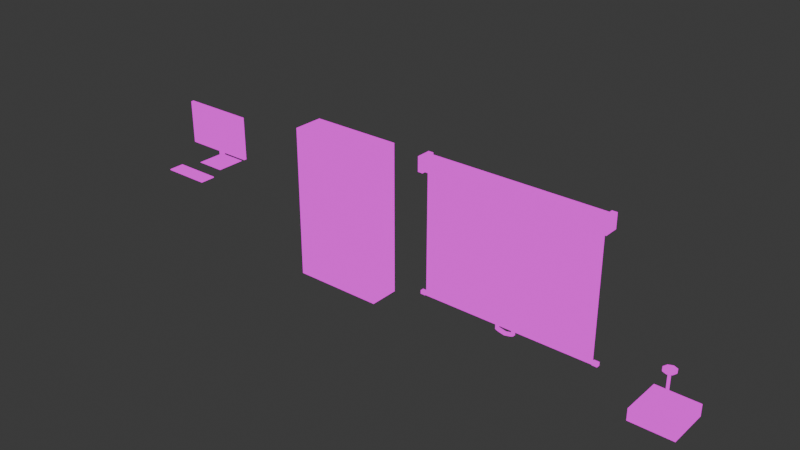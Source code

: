 # Source: Monitorblend.blend  (saved by Blender 4.1.24; exported with 4.5.12 LTS)
import bpy
from mathutils import Matrix  # noqa: F401  (used for matrix-valued properties, if any)

bpy.ops.wm.read_factory_settings(use_empty=True)
scene = bpy.context.scene
scene.name = 'Scene'

# ---- collections
col_collection = bpy.data.collections.new('Collection'); scene.collection.children.link(col_collection)
col_projector = bpy.data.collections.new('Projector'); col_collection.children.link(col_projector)
col_steel_cabinet = bpy.data.collections.new('steel cabinet'); col_collection.children.link(col_steel_cabinet)

# ---- images (referenced by path relative to the original .blend; pixels are not part of the script)
import os
ASSET_DIR = os.environ.get("B2B_ASSET_DIR", "")  # directory of the original .blend (textures are referenced by path, not embedded)
HERE = os.path.dirname(os.path.abspath(__file__))  # packed textures are extracted next to this script under _unpacked/

def load_image(name, relpath, width, height, colorspace="sRGB"):
    """Load a texture the original file referenced (path relative to the .blend, or extracted next to this script)."""
    p = next((c for c in (os.path.join(HERE, relpath), os.path.join(ASSET_DIR, relpath)) if relpath and os.path.exists(c)), "")
    if p:
        img = bpy.data.images.load(p, check_existing=True)
        img.name = name
    else:  # same state as the original file: an image datablock whose file is absent (Cycles renders it pink)
        img = bpy.data.images.new(name, width, height)
        img.source = "FILE"
        img.filepath = "//" + (relpath or name)
    img.colorspace_settings.name = colorspace
    return img
img_keybord_texture__png = load_image('Keybord(Texture).png', 'Keybord(Texture).png', 1024, 1024, 'sRGB')
img_monitor_anomoly__png = load_image('Monitor(Anomoly).png', 'Monitor(Anomoly).png', 1024, 1024, 'sRGB')
img_projector_screen_texture__png = load_image('Projector Screen(Texture).png', 'Projector Screen(Texture).png', 1024, 1024, 'sRGB')
img_projector_texture__png = load_image('Projector(Texture).png', 'Projector(Texture).png', 1024, 1024, 'sRGB')
img_cabinet_texture__png = load_image('Cabinet(Texture).png', 'Cabinet(Texture).png', 1024, 1024, 'sRGB')

# ---- materials (node trees are filled in below, after node groups)
mat_keyboard = bpy.data.materials.new('Keyboard')
mat_keyboard.use_transparent_shadow = False
mat_monitor = bpy.data.materials.new('Monitor')
mat_monitor.use_transparent_shadow = False
mat_material = bpy.data.materials.new('Material')
mat_material.use_transparent_shadow = False
mat_projecter_screen = bpy.data.materials.new('Projecter Screen')
mat_projecter_screen.use_transparent_shadow = False
mat_projecter_screen.roughness = 0.5
mat_projector = bpy.data.materials.new('Projector')
mat_projector.use_transparent_shadow = False
mat_steel_cabitnet = bpy.data.materials.new('Steel Cabitnet')
mat_steel_cabitnet.use_transparent_shadow = False

# ---- material node trees
mat_keyboard.use_nodes = True; mat_keyboard.node_tree.nodes.clear()
_N = mat_keyboard.node_tree.nodes; _L = mat_keyboard.node_tree.links
n0 = _N.new('ShaderNodeOutputMaterial'); n0.name = 'Material Output'; n0.location = (300, 300)
n1 = _N.new('ShaderNodeEmission'); n1.name = 'Emission'; n1.location = (10, 300)
n2 = _N.new('ShaderNodeTexImage'); n2.name = 'Image Texture'; n2.location = (-280, 275)
n2.image = img_keybord_texture__png
_L.new(n1.outputs[0], n0.inputs[0])
_L.new(n2.outputs[0], n1.inputs[0])
n0.is_active_output = True
mat_monitor.use_nodes = True; mat_monitor.node_tree.nodes.clear()
_N = mat_monitor.node_tree.nodes; _L = mat_monitor.node_tree.links
n0 = _N.new('ShaderNodeOutputMaterial'); n0.name = 'Material Output'; n0.location = (300, 300)
n1 = _N.new('ShaderNodeEmission'); n1.name = 'Emission'; n1.location = (10, 300)
n2 = _N.new('ShaderNodeTexImage'); n2.name = 'Image Texture'; n2.location = (-280, 275)
n2.image = img_monitor_anomoly__png
_L.new(n1.outputs[0], n0.inputs[0])
_L.new(n2.outputs[0], n1.inputs[0])
n0.is_active_output = True
mat_material.use_nodes = True; mat_material.node_tree.nodes.clear()
_N = mat_material.node_tree.nodes; _L = mat_material.node_tree.links
n0 = _N.new('ShaderNodeOutputMaterial'); n0.name = 'Material Output'; n0.location = (300, 300)
n1 = _N.new('ShaderNodeEmission'); n1.name = 'Emission'; n1.location = (10, 300)
n2 = _N.new('ShaderNodeTexImage'); n2.name = 'Image Texture'; n2.location = (-280, 275)
n2.image = img_monitor_anomoly__png
_L.new(n1.outputs[0], n0.inputs[0])
_L.new(n2.outputs[0], n1.inputs[0])
n0.is_active_output = True
mat_projecter_screen.use_nodes = True; mat_projecter_screen.node_tree.nodes.clear()
_N = mat_projecter_screen.node_tree.nodes; _L = mat_projecter_screen.node_tree.links
n0 = _N.new('ShaderNodeOutputMaterial'); n0.name = 'Material Output'; n0.location = (280, 300)
n1 = _N.new('ShaderNodeEmission'); n1.name = 'Emission'; n1.location = (0, 300)
n2 = _N.new('ShaderNodeTexImage'); n2.name = 'Image Texture'; n2.location = (-290, 275)
n2.image = img_projector_screen_texture__png
_L.new(n1.outputs[0], n0.inputs[0])
_L.new(n2.outputs[0], n1.inputs[0])
n0.is_active_output = True
mat_projector.use_nodes = True; mat_projector.node_tree.nodes.clear()
_N = mat_projector.node_tree.nodes; _L = mat_projector.node_tree.links
n0 = _N.new('ShaderNodeOutputMaterial'); n0.name = 'Material Output'; n0.location = (300, 300)
n1 = _N.new('ShaderNodeEmission'); n1.name = 'Emission'; n1.location = (10, 300)
n2 = _N.new('ShaderNodeTexImage'); n2.name = 'Image Texture'; n2.location = (-280, 275)
n2.image = img_projector_texture__png
_L.new(n1.outputs[0], n0.inputs[0])
_L.new(n2.outputs[0], n1.inputs[0])
n0.is_active_output = True
mat_steel_cabitnet.use_nodes = True; mat_steel_cabitnet.node_tree.nodes.clear()
_N = mat_steel_cabitnet.node_tree.nodes; _L = mat_steel_cabitnet.node_tree.links
n0 = _N.new('ShaderNodeOutputMaterial'); n0.name = 'Material Output'; n0.location = (300, 300)
n1 = _N.new('ShaderNodeEmission'); n1.name = 'Emission'; n1.location = (10, 300)
n2 = _N.new('ShaderNodeTexImage'); n2.name = 'Image Texture'; n2.location = (-280, 275)
n2.image = img_cabinet_texture__png
_L.new(n1.outputs[0], n0.inputs[0])
_L.new(n2.outputs[0], n1.inputs[0])
n0.is_active_output = True

# ---- world
world_world = bpy.data.worlds.new('World'); scene.world = world_world
world_world.use_nodes = True; world_world.node_tree.nodes.clear()
_N = world_world.node_tree.nodes; _L = world_world.node_tree.links
n0 = _N.new('ShaderNodeOutputWorld'); n0.name = 'World Output'; n0.location = (300, 300)
n1 = _N.new('ShaderNodeBackground'); n1.name = 'Background'; n1.location = (10, 300)
n1.inputs[0].default_value = (0.05088, 0.05088, 0.05088, 1.0)
_L.new(n1.outputs[0], n0.inputs[0])
n0.is_active_output = True
world_world.color = (0.05088, 0.05088, 0.05088)
world_world.use_sun_shadow = False
world_world.sun_shadow_jitter_overblur = 0.0

# ---- meshes
me_keybord = bpy.data.meshes.new('Keybord')
me_keybord.from_pydata([(-1.595, -0.03611, 0.5258), (1.595, -0.03611, 0.5258), (-1.595, -0.03611, -0.5258), (1.595, -0.03611, -0.5258), (-1.595, 0.03611, -0.5258), (-1.595, 0.03611, 0.5258), (1.595, 0.03611, 0.5258), (1.595, 0.03611, -0.5258)], [], [(0, 2, 3, 1), (5, 6, 7, 4), (1, 3, 7, 6), (2, 0, 5, 4), (3, 2, 4, 7), (0, 1, 6, 5)])
_uv = me_keybord.uv_layers.new(name='UVMap')
_uv.uv.foreach_set('vector', [0.1029, 0.3216, 0.1029, 0.06078, 0.8943, 0.06078, 0.8943, 0.3216, 0.1029, 0.5438, 0.8943, 0.5438, 0.8943, 0.8046, 0.1029, 0.8046, 0.9396, 0.7636, 0.9396, 0.5027, 0.9622, 0.5027, 0.9622, 0.7636, 0.9396, 0.7636, 0.9396, 0.5027, 0.9622, 0.5027, 0.9622, 0.7636, 0.03005, 0.4289, 0.9671, 0.4289, 0.9671, 0.4502, 0.03005, 0.4502, 0.03005, 0.4289, 0.9671, 0.4289, 0.9671, 0.4502, 0.03005, 0.4502])
me_keybord.materials.append(mat_keyboard)
me_keybord.update()
me_keybord.normals_split_custom_set([tuple(v) for v in zip(*[iter([0.0, -1.0, 0.0, 0.0, -1.0, 0.0, 0.0, -1.0, 0.0, 0.0, -1.0, 0.0, 0.0, 1.0, 0.0, 0.0, 1.0, 0.0, 0.0, 1.0, 0.0, 0.0, 1.0, 0.0, 1.0, 0.0, 0.0, 1.0, 0.0, 0.0, 1.0, 0.0, 0.0, 1.0, 0.0, 0.0, -1.0, 0.0, 0.0, -1.0, 0.0, 0.0, -1.0, 0.0, 0.0, -1.0, 0.0, 0.0, 0.0, 0.0, -1.0, 0.0, 0.0, -1.0, 0.0, 0.0, -1.0, 0.0, 0.0, -1.0, 0.0, 0.0, 1.0, 0.0, 0.0, 1.0, 0.0, 0.0, 1.0, 0.0, 0.0, 1.0])] * 3)])
me_sceeen = bpy.data.meshes.new('Sceeen')
me_sceeen.from_pydata([(2.5, 2.331, -0.04957), (2.5, -0.6694, -0.04957), (2.328, 2.227, 0.1504), (2.328, -0.5659, 0.1504), (-2.5, 2.331, -0.04957), (-2.5, -0.6694, -0.04957), (-2.328, 2.227, 0.1504), (-2.328, -0.5659, 0.1504), (-2.5, -0.6694, 0.1504), (-2.5, 2.331, 0.1504), (2.5, 2.331, 0.1504), (2.5, -0.6694, 0.1504), (-2.328, -0.5659, 0.04667), (-2.328, 2.227, 0.04667), (2.328, 2.227, 0.04667), (2.328, -0.5659, 0.04667), (-0.2229, 0.06256, -0.05412), (-0.1753, 1.069, -0.04358), (-0.2229, 0.06256, -0.1599), (-0.1753, 1.069, -0.1121), (0.2229, 0.06256, -0.05412), (0.1753, 1.069, -0.04358), (0.2229, 0.06256, -0.1599), (0.1753, 1.069, -0.1121), (-0.2697, 0.06256, -0.1704), (-0.2697, 0.06256, -0.04358), (0.2697, 0.06256, -0.1704), (0.2697, 0.06256, -0.04358), (-0.2229, -1.5, -0.1599), (-0.2229, -1.5, -0.05412), (0.2229, -1.5, -0.1599), (0.2229, -1.5, -0.05412), (-1.0, -1.521, 1.05), (1.0, -1.521, 1.05), (-1.0, -1.521, -0.9496), (1.0, -1.521, -0.9496), (-1.0, -1.496, -0.9496), (-1.0, -1.496, 1.05), (1.0, -1.496, 1.05), (1.0, -1.496, -0.9496)], [], [(0, 4, 9, 10), (6, 7, 12, 13), (8, 9, 4, 5), (5, 1, 11, 8), (1, 0, 10, 11), (5, 4, 0, 1), (7, 6, 9, 8), (2, 3, 11, 10), (6, 2, 10, 9), (3, 7, 8, 11), (15, 14, 13, 12), (7, 3, 15, 12), (3, 2, 14, 15), (2, 6, 13, 14), (25, 17, 19, 24), (24, 19, 23, 26), (26, 23, 21, 27), (27, 21, 17, 25), (22, 20, 31, 30), (23, 19, 17, 21), (18, 16, 25, 24), (22, 18, 24, 26), (20, 22, 26, 27), (16, 20, 27, 25), (28, 30, 31, 29), (16, 18, 28, 29), (20, 16, 29, 31), (18, 22, 30, 28), (32, 34, 35, 33), (37, 38, 39, 36), (35, 34, 36, 39), (32, 33, 38, 37), (33, 35, 39, 38), (34, 32, 37, 36)])
_uv = me_sceeen.uv_layers.new(name='UVMap')
_uv.uv.foreach_set('vector', [0.5025, 0.6471, 0.8025, 0.6471, 0.8025, 0.6591, 0.5025, 0.6591, 0.7818, 0.619, 0.9494, 0.619, 0.9494, 0.6252, 0.7818, 0.6252, 0.9825, 0.6591, 0.8025, 0.6591, 0.8025, 0.6471, 0.9825, 0.6471, 0.02241, 0.6471, 0.3225, 0.6471, 0.3225, 0.6591, 0.02241, 0.6591, 0.3225, 0.6471, 0.5025, 0.6471, 0.5025, 0.6591, 0.3225, 0.6591, 0.9711, 0.7202, 0.9711, 0.9076, 0.6587, 0.9076, 0.6587, 0.7202, 0.2978, 0.7266, 0.2978, 0.9012, 0.287, 0.9076, 0.287, 0.7202, 0.5887, 0.9012, 0.5887, 0.7266, 0.5994, 0.7202, 0.5994, 0.9076, 0.2978, 0.9012, 0.5887, 0.9012, 0.5994, 0.9076, 0.287, 0.9076, 0.5887, 0.7266, 0.2978, 0.7266, 0.287, 0.7202, 0.5994, 0.7202, 0.5887, 0.7266, 0.5887, 0.9012, 0.2978, 0.9012, 0.2978, 0.7266, 0.05554, 0.619, 0.3349, 0.619, 0.3349, 0.6252, 0.05554, 0.6252, 0.3349, 0.619, 0.5025, 0.619, 0.5025, 0.6252, 0.3349, 0.6252, 0.5025, 0.619, 0.7818, 0.619, 0.7818, 0.6252, 0.5025, 0.6252, 0.5863, 0.02328, 0.5757, 0.3801, 0.5502, 0.3801, 0.5392, 0.02328, 0.4762, 0.02328, 0.4411, 0.3801, 0.3109, 0.3801, 0.2759, 0.02328, 0.5863, 0.02328, 0.5757, 0.3801, 0.5502, 0.3801, 0.5392, 0.02328, 0.4762, 0.02328, 0.4411, 0.3801, 0.3109, 0.3801, 0.2759, 0.02328, 0.7747, 0.3801, 0.7505, 0.3801, 0.7505, 0.02328, 0.7747, 0.02328, 0.07742, 0.0539, 0.07742, 0.2897, 0.03134, 0.2897, 0.03134, 0.0539, 0.08356, 0.0488, 0.0252, 0.0488, 0.01939, 0.02297, 0.08937, 0.02297, 0.08356, 0.2948, 0.08356, 0.0488, 0.08937, 0.02297, 0.08937, 0.3207, 0.0252, 0.2948, 0.08356, 0.2948, 0.08937, 0.3207, 0.01939, 0.3207, 0.0252, 0.0488, 0.0252, 0.2948, 0.01939, 0.3207, 0.01939, 0.02297, 0.04642, 0.8597, 0.04676, 0.8607, 0.04666, 0.8613, 0.04629, 0.8603, 0.6486, 0.3801, 0.6245, 0.3801, 0.6245, 0.02328, 0.6486, 0.02328, 0.7505, 0.3801, 0.6486, 0.3801, 0.6486, 0.02328, 0.7505, 0.02328, 0.8766, 0.3801, 0.7747, 0.3801, 0.7747, 0.02328, 0.8766, 0.02328, 0.1228, 0.8458, 0.1228, 0.7209, 0.2478, 0.7209, 0.2478, 0.8458, 0.1228, 0.8538, 0.2478, 0.8538, 0.2478, 0.9787, 0.1228, 0.9787, 0.5025, 0.5965, 0.6274, 0.5965, 0.6274, 0.5981, 0.5025, 0.5981, 0.2525, 0.5965, 0.3775, 0.5965, 0.3775, 0.5981, 0.2525, 0.5981, 0.3775, 0.5965, 0.5025, 0.5965, 0.5025, 0.5981, 0.3775, 0.5981, 0.6274, 0.5965, 0.7524, 0.5965, 0.7524, 0.5981, 0.6274, 0.5981])
me_sceeen.materials.append(mat_monitor)
me_sceeen.materials.append(mat_material)
me_sceeen.update()
me_sceeen.normals_split_custom_set([tuple(v) for v in zip(*[iter([0.0, 1.0, 0.0, 0.0, 1.0, 0.0, 0.0, 1.0, 0.0, 0.0, 1.0, 0.0, 1.0, 0.0, 0.0, 1.0, 0.0, 0.0, 1.0, 0.0, 0.0, 1.0, 0.0, 0.0, -1.0, 0.0, 0.0, -1.0, 0.0, 0.0, -1.0, 0.0, 0.0, -1.0, 0.0, 0.0, 0.0, -1.0, 0.0, 0.0, -1.0, 0.0, 0.0, -1.0, 0.0, 0.0, -1.0, 0.0, 1.0, 0.0, 0.0, 1.0, 0.0, 0.0, 1.0, 0.0, 0.0, 1.0, 0.0, 0.0, 0.0, 0.0, -1.0, 0.0, 0.0, -1.0, 0.0, 0.0, -1.0, 0.0, 0.0, -1.0, -5.965e-08, 0.0, 1.0, -5.965e-08, 0.0, 1.0, -5.965e-08, 0.0, 1.0, -5.965e-08, 0.0, 1.0, 5.965e-08, 0.0, 1.0, 5.965e-08, 0.0, 1.0, 5.965e-08, 0.0, 1.0, 5.965e-08, 0.0, 1.0, 0.0, 0.0, 1.0, 0.0, 0.0, 1.0, 0.0, 0.0, 1.0, 0.0, 0.0, 1.0, 0.0, 0.0, 1.0, 0.0, 0.0, 1.0, 0.0, 0.0, 1.0, 0.0, 0.0, 1.0, 0.0, 0.0, 1.0, 0.0, 0.0, 1.0, 0.0, 0.0, 1.0, 0.0, 0.0, 1.0, 0.0, 1.0, 0.0, 0.0, 1.0, 0.0, 0.0, 1.0, 0.0, 0.0, 1.0, 0.0, -1.0, 0.0, 0.0, -1.0, 0.0, 0.0, -1.0, 0.0, 0.0, -1.0, 0.0, 0.0, 0.0, -1.0, 0.0, 0.0, -1.0, 0.0, 0.0, -1.0, 0.0, 0.0, -1.0, 0.0, -0.9956, 0.0934, 0.0, -0.9956, 0.0934, 0.0, -0.9956, 0.0934, 0.0, -0.9956, 0.0934, 0.0, 0.0, 0.05786, -0.9983, 0.0, 0.05786, -0.9983, 0.0, 0.05786, -0.9983, 0.0, 0.05786, -0.9983, 0.9956, 0.0934, 0.0, 0.9956, 0.0934, 0.0, 0.9956, 0.0934, 0.0, 0.9956, 0.0934, 0.0, 0.0, 0.0, 1.0, 0.0, 0.0, 1.0, 0.0, 0.0, 1.0, 0.0, 0.0, 1.0, 1.0, 0.0, 0.0, 1.0, 0.0, 0.0, 1.0, 0.0, 0.0, 1.0, 0.0, 0.0, 0.0, 1.0, 0.0, 0.0, 1.0, 0.0, 0.0, 1.0, 0.0, 0.0, 1.0, 0.0, 0.0, -1.0, 0.0, 0.0, -1.0, 0.0, 0.0, -1.0, 0.0, 0.0, -1.0, 0.0, 0.0, -1.0, 0.0, 0.0, -1.0, 0.0, 0.0, -1.0, 0.0, 0.0, -1.0, 0.0, 0.0, -1.0, 0.0, 0.0, -1.0, 0.0, 0.0, -1.0, 0.0, 0.0, -1.0, 0.0, 0.0, -1.0, 0.0, 0.0, -1.0, 0.0, 0.0, -1.0, 0.0, 0.0, -1.0, 0.0, 0.0, -1.0, 0.0, 0.0, -1.0, 0.0, 0.0, -1.0, 0.0, 0.0, -1.0, 0.0, -1.0, 0.0, 0.0, -1.0, 0.0, 0.0, -1.0, 0.0, 0.0, -1.0, 0.0, 0.0, 0.0, 0.0, 1.0, 0.0, 0.0, 1.0, 0.0, 0.0, 1.0, 0.0, 0.0, 1.0, 0.0, 0.0, -1.0, 0.0, 0.0, -1.0, 0.0, 0.0, -1.0, 0.0, 0.0, -1.0, 0.0, -1.0, 0.0, 0.0, -1.0, 0.0, 0.0, -1.0, 0.0, 0.0, -1.0, 0.0, 0.0, 1.0, 0.0, 0.0, 1.0, 0.0, 0.0, 1.0, 0.0, 0.0, 1.0, 0.0, 0.0, 0.0, -1.0, 0.0, 0.0, -1.0, 0.0, 0.0, -1.0, 0.0, 0.0, -1.0, 0.0, 0.0, 1.0, 0.0, 0.0, 1.0, 0.0, 0.0, 1.0, 0.0, 0.0, 1.0, 1.0, 0.0, 0.0, 1.0, 0.0, 0.0, 1.0, 0.0, 0.0, 1.0, 0.0, 0.0, -1.0, 0.0, 0.0, -1.0, 0.0, 0.0, -1.0, 0.0, 0.0, -1.0, 0.0, 0.0])] * 3)])
me_cube_003 = bpy.data.meshes.new('Cube.003')
me_cube_003.from_pydata([(5.415, 5.502, -0.3995), (-5.971, 5.502, -0.3995), (5.415, 6.302, 0.4005), (-5.971, 6.302, 0.4005), (-5.971, 5.502, 0.4005), (5.415, 5.502, 0.4005), (-5.971, 6.302, -0.3995), (5.415, 6.302, -0.3995), (5.415, 5.502, 0.0004574), (-5.971, 5.502, 0.0004574), (-5.971, 6.302, 0.0004574), (5.415, 6.302, 0.0004574), (5.752, 6.382, -0.4795), (5.752, 5.422, -0.4795), (5.752, 6.382, 0.4805), (5.752, 5.422, 0.4805), (5.752, 6.382, 0.0004574), (5.415, 5.422, 0.4805), (5.415, 6.382, -0.4795), (5.752, 5.422, 0.0004574), (5.415, 6.382, 0.0004574), (5.415, 5.422, -0.4795), (5.415, 6.382, 0.4805), (5.415, 5.422, 0.0004574), (-6.309, 5.422, 0.0004574), (-6.309, 5.422, 0.4805), (-5.972, 5.422, -0.4795), (-6.309, 5.422, -0.4795), (-6.309, 6.382, 0.4805), (-6.309, 6.382, -0.4795), (-5.972, 6.382, 0.4805), (-6.309, 6.382, 0.0004574), (-5.972, 5.422, 0.0004574), (-5.972, 5.422, 0.4805), (-5.972, 6.382, -0.4795), (-5.972, 6.382, 0.0004574), (5.415, -2.424, 0.0004574), (-5.971, -2.424, 0.0004574), (5.415, -2.619, -0.09954), (-5.971, -2.619, -0.09954), (5.415, -2.419, 0.1005), (-5.971, -2.419, 0.1005), (-5.971, -2.619, 0.1005), (5.415, -2.619, 0.1005), (-5.971, -2.419, -0.09954), (5.415, -2.419, -0.09954), (5.415, -2.619, 0.0004574), (-5.971, -2.619, 0.0004574), (-5.971, -2.419, 0.0004574), (5.415, -2.419, 0.0004574), (5.752, -2.399, -0.1195), (5.752, -2.639, -0.1195), (5.752, -2.399, 0.1205), (5.752, -2.639, 0.1205), (5.752, -2.399, 0.0004574), (5.415, -2.639, 0.1205), (5.415, -2.399, -0.1195), (5.752, -2.639, 0.0004574), (5.415, -2.399, 0.0004574), (5.415, -2.639, -0.1195), (5.415, -2.399, 0.1205), (5.415, -2.639, 0.0004574), (-0.9021, -2.927, 0.09326), (-0.9021, -2.819, 0.09326), (-0.9021, -2.927, -0.09234), (-0.9021, -2.819, -0.09234), (0.3455, -2.927, 0.09326), (0.3455, -2.819, 0.09326), (0.3455, -2.927, -0.09234), (0.3455, -2.819, -0.09234), (0.1848, -3.004, -0.09234), (-0.7414, -3.004, -0.09234), (-0.7414, -2.819, -0.09234), (0.1848, -2.819, -0.09234), (-0.7414, -3.004, 0.09326), (0.1848, -3.004, 0.09326), (0.1848, -2.819, 0.09326), (-0.7414, -2.819, 0.09326), (-0.2783, -3.103, -0.09234), (-0.2783, -2.918, -0.09234), (-0.2783, -3.103, 0.09326), (-0.2783, -2.918, 0.09326), (-0.9021, -2.596, 0.09326), (-0.9021, -2.596, -0.09234), (0.1848, -2.596, -0.09234), (0.3455, -2.596, -0.09234), (0.3455, -2.596, 0.09326), (-0.7414, -2.596, 0.09326), (-0.7414, -2.596, -0.09234), (0.1848, -2.596, 0.09326), (5.415, -2.424, 0.0004574), (-5.971, -2.424, 0.0004574), (5.121, -2.13, 0.0004574), (5.121, 5.208, 0.0004574), (-5.677, 5.208, 0.0004574), (-5.677, -2.13, 0.0004574), (5.415, 5.502, -0.01441), (-5.971, 5.502, -0.01441), (5.415, -2.424, -0.01441), (-5.971, -2.424, -0.01441), (5.752, -2.399, -0.1195), (5.752, -2.639, -0.1195), (5.752, -2.399, 0.1205), (5.752, -2.639, 0.1205), (5.752, -2.399, 0.0004574), (5.415, -2.639, 0.1205), (5.415, -2.399, -0.1195), (5.752, -2.639, 0.0004574), (5.415, -2.399, 0.0004574), (5.415, -2.639, -0.1195), (5.415, -2.399, 0.1205), (5.415, -2.639, 0.0004574), (-5.971, -2.619, -0.09954), (-5.971, -2.419, 0.1005), (-5.971, -2.619, 0.1005), (-5.971, -2.419, -0.09954), (-5.971, -2.619, 0.0004574), (-5.971, -2.419, 0.0004574), (-6.309, -2.639, 0.0004574), (-6.309, -2.639, 0.1205), (-5.972, -2.639, -0.1195), (-6.309, -2.639, -0.1195), (-6.309, -2.399, 0.1205), (-6.309, -2.399, -0.1195), (-5.972, -2.399, 0.1205), (-6.309, -2.399, 0.0004574), (-5.972, -2.639, 0.0004574), (-5.972, -2.639, 0.1205), (-5.972, -2.399, -0.1195), (-5.972, -2.399, 0.0004574)], [], [(4, 3, 30, 33), (2, 5, 17, 22), (11, 2, 22, 20), (8, 0, 21, 23), (3, 10, 35, 30), (1, 9, 32, 26), (0, 7, 18, 21), (7, 6, 10, 11), (6, 1, 26, 34), (1, 0, 8, 9), (9, 4, 33, 32), (1, 6, 7, 0), (10, 6, 34, 35), (9, 8, 5, 4), (5, 8, 23, 17), (5, 2, 3, 4), (7, 11, 20, 18), (11, 10, 3, 2), (23, 19, 15, 17), (19, 16, 14, 15), (21, 18, 12, 13), (13, 12, 16, 19), (21, 13, 19, 23), (12, 18, 20, 16), (15, 14, 22, 17), (16, 20, 22, 14), (35, 31, 28, 30), (33, 30, 28, 25), (24, 31, 29, 27), (25, 28, 31, 24), (34, 29, 31, 35), (27, 26, 32, 24), (27, 29, 34, 26), (24, 32, 33, 25), (36, 37, 99, 98), (40, 43, 55, 60), (49, 40, 60, 58), (46, 38, 59, 61), (38, 45, 56, 59), (45, 44, 48, 49), (39, 38, 46, 47), (39, 44, 45, 38), (47, 46, 43, 42), (43, 46, 61, 55), (43, 40, 41, 42), (45, 49, 58, 56), (49, 48, 41, 40), (117, 115, 128, 129), (57, 54, 52, 53), (116, 114, 127, 126), (51, 50, 54, 57), (115, 112, 120, 128), (112, 116, 126, 120), (113, 117, 129, 124), (114, 113, 124, 127), (62, 63, 65, 64), (70, 73, 69, 68), (68, 69, 67, 66), (74, 77, 63, 62), (70, 68, 66, 75), (67, 69, 85, 86), (77, 72, 88, 87), (79, 72, 77, 81), (64, 71, 74, 62), (78, 70, 75, 80), (66, 67, 76, 75), (80, 81, 77, 74), (64, 65, 72, 71), (78, 79, 73, 70), (71, 72, 79, 78), (75, 76, 81, 80), (71, 78, 80, 74), (73, 79, 81, 76), (88, 83, 82, 87), (85, 84, 89, 86), (65, 63, 82, 83), (63, 77, 87, 82), (73, 76, 89, 84), (76, 67, 86, 89), (69, 73, 84, 85), (72, 65, 83, 88), (93, 94, 95, 92), (94, 93, 8, 9), (93, 92, 90, 8), (92, 95, 91, 90), (95, 94, 9, 91), (96, 98, 99, 97), (9, 8, 96, 97), (8, 36, 98, 96), (37, 9, 97, 99), (111, 107, 103, 105), (109, 106, 100, 101), (109, 101, 107, 111), (100, 106, 108, 104), (103, 102, 110, 105), (104, 108, 110, 102), (129, 125, 122, 124), (127, 124, 122, 119), (118, 125, 123, 121), (119, 122, 125, 118), (128, 123, 125, 129), (121, 120, 126, 118), (121, 123, 128, 120), (118, 126, 127, 119)])
_uv = me_cube_003.uv_layers.new(name='UVMap')
_uv.uv.foreach_set('vector', [0.391, 0.978, 0.4869, 0.9781, 0.4965, 0.9877, 0.3813, 0.9876, 0.4869, 0.8821, 0.391, 0.8821, 0.3813, 0.8725, 0.4965, 0.8725, 0.4869, 0.9301, 0.4869, 0.8821, 0.4965, 0.8725, 0.4965, 0.9301, 0.391, 0.9301, 0.391, 0.978, 0.3813, 0.9876, 0.3813, 0.9301, 0.4869, 0.9781, 0.4869, 0.9301, 0.4965, 0.9301, 0.4965, 0.9877, 0.391, 0.8821, 0.391, 0.9301, 0.3813, 0.9301, 0.3813, 0.8725, 0.391, 0.978, 0.4869, 0.978, 0.4965, 0.9877, 0.3813, 0.9876, 0.9576, 0.2413, 0.3113, 0.2413, 0.3113, 0.2117, 0.9576, 0.2117, 0.4869, 0.8821, 0.391, 0.8821, 0.3813, 0.8725, 0.4965, 0.8725, 0.3113, 0.3003, 0.9576, 0.3003, 0.9576, 0.3298, 0.3113, 0.3298, 0.391, 0.9301, 0.391, 0.978, 0.3813, 0.9876, 0.3813, 0.9301, 0.3113, 0.3003, 0.3113, 0.2413, 0.9576, 0.2413, 0.9576, 0.3003, 0.4869, 0.9301, 0.4869, 0.8821, 0.4965, 0.8725, 0.4965, 0.9301, 0.3113, 0.3298, 0.9576, 0.3298, 0.9576, 0.3593, 0.3113, 0.3593, 0.391, 0.8821, 0.391, 0.9301, 0.3813, 0.9301, 0.3813, 0.8725, 0.9576, 0.3593, 0.9576, 0.4184, 0.3113, 0.4184, 0.3113, 0.3593, 0.4869, 0.978, 0.4869, 0.9301, 0.4965, 0.9301, 0.4965, 0.9877, 0.9576, 0.2117, 0.3113, 0.2117, 0.3113, 0.1822, 0.9576, 0.1822, 0.02086, 0.375, 0.1085, 0.375, 0.1085, 0.5, 0.02086, 0.5, 0.4383, 0.8871, 0.4383, 0.9732, 0.3958, 0.9732, 0.3958, 0.8871, 0.02086, 0.25, 0.02086, 2.953e-05, 0.1085, 2.95e-05, 0.1085, 0.25, 0.4819, 0.8871, 0.4819, 0.9732, 0.4383, 0.9732, 0.4383, 0.8871, 0.02086, 0.25, 0.1085, 0.25, 0.1085, 0.375, 0.02086, 0.375, 0.1085, 1.0, 0.02086, 1.0, 0.02086, 0.875, 0.1085, 0.875, 0.1085, 0.5, 0.1085, 0.75, 0.02086, 0.75, 0.02086, 0.5, 0.1085, 0.875, 0.02086, 0.875, 0.02086, 0.75, 0.1085, 0.75, 0.1085, 0.8749, 0.02086, 0.8749, 0.02086, 0.75, 0.1085, 0.75, 0.1085, 0.5, 0.1085, 0.75, 0.02086, 0.75, 0.02086, 0.5, 0.4383, 0.8871, 0.4383, 0.9732, 0.3958, 0.9732, 0.3958, 0.8871, 0.4819, 0.8871, 0.4819, 0.9732, 0.4383, 0.9732, 0.4383, 0.8871, 0.1085, 0.9999, 0.02086, 0.9999, 0.02086, 0.8749, 0.1085, 0.8749, 0.02086, 0.25, 0.1085, 0.25, 0.1085, 0.375, 0.02086, 0.375, 0.02086, 0.25, 0.02086, 7.954e-05, 0.1085, 7.954e-05, 0.1085, 0.25, 0.02086, 0.375, 0.1085, 0.375, 0.1085, 0.5, 0.02086, 0.5, 0.8063, 0.7407, 0.7064, 0.7407, 0.7064, 0.7361, 0.8063, 0.7361, 0.4869, 0.9781, 0.4869, 0.8821, 0.4965, 0.8725, 0.4965, 0.9877, 0.4389, 0.978, 0.4869, 0.9781, 0.4965, 0.9877, 0.4389, 0.9876, 0.4389, 0.8822, 0.391, 0.8821, 0.3813, 0.8725, 0.4389, 0.8726, 0.391, 0.8821, 0.391, 0.978, 0.3813, 0.9876, 0.3813, 0.8725, 0.9576, 0.07518, 0.3113, 0.07518, 0.3113, 0.06358, 0.9576, 0.06358, 0.3113, 0.09838, 0.9576, 0.09838, 0.9576, 0.11, 0.3113, 0.11, 0.3113, 0.09838, 0.3113, 0.07518, 0.9576, 0.07518, 0.9576, 0.09838, 0.3113, 0.11, 0.9576, 0.11, 0.9576, 0.1216, 0.3113, 0.1216, 0.4869, 0.8821, 0.4389, 0.8822, 0.4389, 0.8726, 0.4965, 0.8725, 0.9576, 0.1216, 0.9576, 0.1448, 0.3113, 0.1448, 0.3113, 0.1216, 0.391, 0.978, 0.4389, 0.978, 0.4389, 0.9876, 0.3813, 0.9876, 0.9576, 0.06358, 0.3113, 0.06358, 0.3113, 0.05198, 0.9576, 0.05198, 0.4388, 0.978, 0.4869, 0.9781, 0.4965, 0.9877, 0.4387, 0.9876, 0.4395, 0.8871, 0.4395, 0.9732, 0.3958, 0.9732, 0.3958, 0.8871, 0.4389, 0.8822, 0.391, 0.8821, 0.3813, 0.8725, 0.4389, 0.8726, 0.4819, 0.8871, 0.4819, 0.9732, 0.4395, 0.9732, 0.4395, 0.8871, 0.4869, 0.9781, 0.4869, 0.8821, 0.4965, 0.8725, 0.4965, 0.9877, 0.4869, 0.8821, 0.4389, 0.8822, 0.4389, 0.8726, 0.4965, 0.8725, 0.391, 0.978, 0.4388, 0.978, 0.4387, 0.9876, 0.3813, 0.9876, 0.391, 0.8821, 0.391, 0.978, 0.3813, 0.9876, 0.3813, 0.8725, 0.1459, 0.1336, 0.1459, 0.1042, 0.2368, 0.1042, 0.2368, 0.1336, 0.313, 0.8083, 0.313, 0.8588, 0.2693, 0.8588, 0.2693, 0.8294, 0.2368, 0.4881, 0.2368, 0.5175, 0.1459, 0.5175, 0.1459, 0.4881, 0.313, 0.8083, 0.313, 0.8588, 0.2693, 0.8588, 0.2693, 0.8294, 0.2368, 0.4396, 0.2368, 0.4881, 0.1459, 0.4881, 0.1459, 0.4396, 0.1459, 0.5175, 0.2368, 0.5175, 0.2368, 0.5779, 0.1459, 0.5779, 0.1459, 0.9395, 0.2368, 0.9395, 0.2368, 0.9999, 0.1459, 0.9999, 0.2368, 0.8108, 0.2368, 0.9395, 0.1459, 0.9395, 0.1459, 0.8108, 0.2368, 0.1336, 0.2368, 0.1821, 0.1459, 0.1821, 0.1459, 0.1336, 0.2368, 0.3108, 0.2368, 0.4396, 0.1459, 0.4396, 0.1459, 0.3108, 0.6085, 0.8294, 0.6085, 0.8588, 0.5648, 0.8588, 0.5648, 0.8083, 0.4389, 0.7814, 0.4389, 0.8318, 0.313, 0.8588, 0.313, 0.8083, 0.6085, 0.8294, 0.6085, 0.8588, 0.5648, 0.8588, 0.5648, 0.8083, 0.4389, 0.7814, 0.4389, 0.8318, 0.313, 0.8588, 0.313, 0.8083, 0.5648, 0.8083, 0.5648, 0.8588, 0.4389, 0.8318, 0.4389, 0.7814, 0.5648, 0.8083, 0.5648, 0.8588, 0.4389, 0.8318, 0.4389, 0.7814, 0.2368, 0.1821, 0.2368, 0.3108, 0.1459, 0.3108, 0.1459, 0.1821, 0.2368, 0.682, 0.2368, 0.8108, 0.1459, 0.8108, 0.1459, 0.682, 0.2368, 6.571e-05, 0.2368, 0.04377, 0.1459, 0.04377, 0.1459, 6.571e-05, 0.2368, 0.5779, 0.2368, 0.6216, 0.1459, 0.6216, 0.1459, 0.5779, 0.2368, 0.1042, 0.1459, 0.1042, 0.1459, 0.04377, 0.2368, 0.04377, 0.2693, 0.8588, 0.313, 0.8588, 0.313, 0.9192, 0.2693, 0.9192, 0.2368, 0.682, 0.1459, 0.682, 0.1459, 0.6216, 0.2368, 0.6216, 0.5648, 0.8588, 0.6085, 0.8588, 0.6085, 0.9192, 0.5648, 0.9192, 0.2693, 0.8588, 0.313, 0.8588, 0.313, 0.9192, 0.2693, 0.9192, 0.5648, 0.8588, 0.6085, 0.8588, 0.6085, 0.9192, 0.5648, 0.9192, 0.606, 0.707, 0.3191, 0.707, 0.3191, 0.512, 0.606, 0.512, 0.3191, 0.707, 0.606, 0.707, 0.6138, 0.7148, 0.3113, 0.7148, 0.606, 0.707, 0.606, 0.512, 0.6138, 0.5042, 0.6138, 0.7148, 0.606, 0.512, 0.3191, 0.512, 0.3113, 0.5042, 0.6138, 0.5042, 0.3191, 0.512, 0.3191, 0.707, 0.3113, 0.7148, 0.3113, 0.5042, 0.655, 0.7148, 0.655, 0.5042, 0.9576, 0.5042, 0.9576, 0.7148, 0.9757, 0.7407, 0.8759, 0.7407, 0.8759, 0.7361, 0.9757, 0.7361, 0.8759, 0.7407, 0.8063, 0.7407, 0.8063, 0.7361, 0.8759, 0.7361, 0.7064, 0.7407, 0.6369, 0.7407, 0.6369, 0.7361, 0.7064, 0.7361, 0.02086, 0.3753, 0.1085, 0.3753, 0.1085, 0.5, 0.02086, 0.5, 0.02086, 0.2506, 0.02086, 0.001229, 0.1085, 0.001229, 0.1085, 0.2506, 0.02086, 0.2506, 0.1085, 0.2506, 0.1085, 0.3753, 0.02086, 0.3753, 0.1085, 0.9988, 0.02086, 0.9988, 0.02086, 0.8741, 0.1085, 0.8741, 0.1085, 0.5, 0.1085, 0.7494, 0.02086, 0.7494, 0.02086, 0.5, 0.1085, 0.8741, 0.02086, 0.8741, 0.02086, 0.7494, 0.1085, 0.7494, 0.1085, 0.8741, 0.02086, 0.8741, 0.02086, 0.7494, 0.1085, 0.7494, 0.1085, 0.5, 0.1085, 0.7494, 0.02086, 0.7494, 0.02086, 0.5, 0.4383, 0.8871, 0.4383, 0.9732, 0.3958, 0.9732, 0.3958, 0.8871, 0.4819, 0.8871, 0.4819, 0.9732, 0.4383, 0.9732, 0.4383, 0.8871, 0.1085, 0.9988, 0.02086, 0.9988, 0.02086, 0.8741, 0.1085, 0.8741, 0.02086, 0.2506, 0.1085, 0.2506, 0.1085, 0.3753, 0.02086, 0.3753, 0.02086, 0.2506, 0.02086, 0.001229, 0.1085, 0.001229, 0.1085, 0.2506, 0.02086, 0.3753, 0.1085, 0.3753, 0.1085, 0.5, 0.02086, 0.5])
me_cube_003.materials.append(mat_projecter_screen)
me_cube_003.update()
me_cube_003.normals_split_custom_set([tuple(v) for v in zip(*[iter([0.9999, 0.0, 0.0121, 0.9999, 0.0, 0.0121, 0.9999, 0.0, 0.0121, 0.9999, 0.0, 0.0121, -1.0, 0.0, 0.005686, -1.0, 0.0, 0.005686, -1.0, 0.0, 0.005686, -1.0, 0.0, 0.005686, -1.0, 0.005683, 0.0, -1.0, 0.005683, 0.0, -1.0, 0.005683, 0.0, -1.0, 0.005683, 0.0, -1.0, -0.005683, 0.0, -1.0, -0.005683, 0.0, -1.0, -0.005683, 0.0, -1.0, -0.005683, 0.0, 0.9999, 0.0121, 0.0, 0.9999, 0.0121, 0.0, 0.9999, 0.0121, 0.0, 0.9999, 0.0121, 0.0, 0.9999, -0.0121, 0.0, 0.9999, -0.0121, 0.0, 0.9999, -0.0121, 0.0, 0.9999, -0.0121, 0.0, -1.0, 0.0, -0.005686, -1.0, 0.0, -0.005686, -1.0, 0.0, -0.005686, -1.0, 0.0, -0.005686, 0.0, 1.0, 0.0, 0.0, 1.0, 0.0, 0.0, 1.0, 0.0, 0.0, 1.0, 0.0, 0.9999, 0.0, -0.0121, 0.9999, 0.0, -0.0121, 0.9999, 0.0, -0.0121, 0.9999, 0.0, -0.0121, 0.0, -1.0, 0.0, 0.0, -1.0, 0.0, 0.0, -1.0, 0.0, 0.0, -1.0, 0.0, 0.9999, -0.0121, 0.0, 0.9999, -0.0121, 0.0, 0.9999, -0.0121, 0.0, 0.9999, -0.0121, 0.0, 0.0, 0.0, -1.0, 0.0, 0.0, -1.0, 0.0, 0.0, -1.0, 0.0, 0.0, -1.0, 0.9999, 0.0121, 0.0, 0.9999, 0.0121, 0.0, 0.9999, 0.0121, 0.0, 0.9999, 0.0121, 0.0, 0.0, -1.0, 0.0, 0.0, -1.0, 0.0, 0.0, -1.0, 0.0, 0.0, -1.0, 0.0, -1.0, -0.005683, 0.0, -1.0, -0.005683, 0.0, -1.0, -0.005683, 0.0, -1.0, -0.005683, 0.0, 0.0, 0.0, 1.0, 0.0, 0.0, 1.0, 0.0, 0.0, 1.0, 0.0, 0.0, 1.0, -1.0, 0.005683, 0.0, -1.0, 0.005683, 0.0, -1.0, 0.005683, 0.0, -1.0, 0.005683, 0.0, 0.0, 1.0, 0.0, 0.0, 1.0, 0.0, 0.0, 1.0, 0.0, 0.0, 1.0, 0.0, 0.0, -1.0, 0.0, 0.0, -1.0, 0.0, 0.0, -1.0, 0.0, 0.0, -1.0, 0.0, 1.0, 0.0, 0.0, 1.0, 0.0, 0.0, 1.0, 0.0, 0.0, 1.0, 0.0, 0.0, 0.0, 0.0, -1.0, 0.0, 0.0, -1.0, 0.0, 0.0, -1.0, 0.0, 0.0, -1.0, 1.0, 0.0, 0.0, 1.0, 0.0, 0.0, 1.0, 0.0, 0.0, 1.0, 0.0, 0.0, 0.0, -1.0, 0.0, 0.0, -1.0, 0.0, 0.0, -1.0, 0.0, 0.0, -1.0, 0.0, 0.0, 1.0, 0.0, 0.0, 1.0, 0.0, 0.0, 1.0, 0.0, 0.0, 1.0, 0.0, 0.0, 0.0, 1.0, 0.0, 0.0, 1.0, 0.0, 0.0, 1.0, 0.0, 0.0, 1.0, 0.0, 1.0, 0.0, 0.0, 1.0, 0.0, 0.0, 1.0, 0.0, 0.0, 1.0, 0.0, 0.0, 1.0, 0.0, 0.0, 1.0, 0.0, 0.0, 1.0, 0.0, 0.0, 1.0, 0.0, 0.0, 0.0, 1.0, 0.0, 0.0, 1.0, 0.0, 0.0, 1.0, 0.0, 0.0, 1.0, -1.0, 0.0, 0.0, -1.0, 0.0, 0.0, -1.0, 0.0, 0.0, -1.0, 0.0, 0.0, -1.0, 0.0, 0.0, -1.0, 0.0, 0.0, -1.0, 0.0, 0.0, -1.0, 0.0, 0.0, 0.0, 1.0, 0.0, 0.0, 1.0, 0.0, 0.0, 1.0, 0.0, 0.0, 1.0, 0.0, 0.0, -1.0, 0.0, 0.0, -1.0, 0.0, 0.0, -1.0, 0.0, 0.0, -1.0, 0.0, 0.0, 0.0, -1.0, 0.0, 0.0, -1.0, 0.0, 0.0, -1.0, 0.0, 0.0, -1.0, 0.0, -1.0, 0.0, 0.0, -1.0, 0.0, 0.0, -1.0, 0.0, 0.0, -1.0, 0.0, 0.0, -1.0, 0.0, 0.0, -1.0, 0.0, 0.0, -1.0, 0.0, 0.0, -1.0, 0.0, -0.9997, 0.0, 0.02274, -0.9997, 0.0, 0.02274, -0.9997, 0.0, 0.02274, -0.9997, 0.0, 0.02274, -0.9997, 0.02273, 0.0, -0.9997, 0.02273, 0.0, -0.9997, 0.02273, 0.0, -0.9997, 0.02273, 0.0, -0.9997, -0.02273, 0.0, -0.9997, -0.02273, 0.0, -0.9997, -0.02273, 0.0, -0.9997, -0.02273, 0.0, -0.9997, 0.0, -0.02274, -0.9997, 0.0, -0.02274, -0.9997, 0.0, -0.02274, -0.9997, 0.0, -0.02274, 0.0, 1.0, 0.0, 0.0, 1.0, 0.0, 0.0, 1.0, 0.0, 0.0, 1.0, 0.0, 0.0, -1.0, 0.0, 0.0, -1.0, 0.0, 0.0, -1.0, 0.0, 0.0, -1.0, 0.0, 0.0, 0.0, -1.0, 0.0, 0.0, -1.0, 0.0, 0.0, -1.0, 0.0, 0.0, -1.0, 0.0, -1.0, 0.0, 0.0, -1.0, 0.0, 0.0, -1.0, 0.0, 0.0, -1.0, 0.0, -0.9997, -0.02273, 0.0, -0.9997, -0.02273, 0.0, -0.9997, -0.02273, 0.0, -0.9997, -0.02273, 0.0, 0.0, 0.0, 1.0, 0.0, 0.0, 1.0, 0.0, 0.0, 1.0, 0.0, 0.0, 1.0, -0.9997, 0.02273, 0.0, -0.9997, 0.02273, 0.0, -0.9997, 0.02273, 0.0, -0.9997, 0.02273, 0.0, 0.0, 1.0, 0.0, 0.0, 1.0, 0.0, 0.0, 1.0, 0.0, 0.0, 1.0, 0.0, 0.9988, 0.04833, 0.0, 0.9988, 0.04833, 0.0, 0.9988, 0.04833, 0.0, 0.9988, 0.04833, 0.0, 1.0, 0.0, 0.0, 1.0, 0.0, 0.0, 1.0, 0.0, 0.0, 1.0, 0.0, 0.0, 0.9988, -0.04833, 0.0, 0.9988, -0.04833, 0.0, 0.9988, -0.04833, 0.0, 0.9988, -0.04833, 0.0, 1.0, 0.0, 0.0, 1.0, 0.0, 0.0, 1.0, 0.0, 0.0, 1.0, 0.0, 0.0, 0.9988, 0.0, -0.04834, 0.9988, 0.0, -0.04834, 0.9988, 0.0, -0.04834, 0.9988, 0.0, -0.04834, 0.9988, -0.04833, 0.0, 0.9988, -0.04833, 0.0, 0.9988, -0.04833, 0.0, 0.9988, -0.04833, 0.0, 0.9988, 0.04833, 0.0, 0.9988, 0.04833, 0.0, 0.9988, 0.04833, 0.0, 0.9988, 0.04833, 0.0, 0.9988, 0.0, 0.04834, 0.9988, 0.0, 0.04834, 0.9988, 0.0, 0.04834, 0.9988, 0.0, 0.04834, -1.0, 0.0, 0.0, -1.0, 0.0, 0.0, -1.0, 0.0, 0.0, -1.0, 0.0, 0.0, 0.0, 0.0, -1.0, 0.0, 0.0, -1.0, 0.0, 0.0, -1.0, 0.0, 0.0, -1.0, 1.0, 0.0, 0.0, 1.0, 0.0, 0.0, 1.0, 0.0, 0.0, 1.0, 0.0, 0.0, 0.0, 0.0, 1.0, 0.0, 0.0, 1.0, 0.0, 0.0, 1.0, 0.0, 0.0, 1.0, 0.4344, -0.9007, 0.0, 0.4344, -0.9007, 0.0, 0.4344, -0.9007, 0.0, 0.4344, -0.9007, 0.0, 1.0, 0.0, 0.0, 1.0, 0.0, 0.0, 1.0, 0.0, 0.0, 1.0, 0.0, 0.0, 1.0, 0.0, 0.0, 1.0, 0.0, 0.0, 1.0, 0.0, 0.0, 1.0, 0.0, 0.0, 0.2094, 0.9778, 0.0, 0.2094, 0.9778, 0.0, 0.2094, 0.9778, 0.0, 0.2094, 0.9778, 0.0, -0.4344, -0.9007, 0.0, -0.4344, -0.9007, 0.0, -0.4344, -0.9007, 0.0, -0.4344, -0.9007, 0.0, 0.2094, -0.9778, 0.0, 0.2094, -0.9778, 0.0, 0.2094, -0.9778, 0.0, 0.2094, -0.9778, 0.0, 0.0, 0.0, 1.0, 0.0, 0.0, 1.0, 0.0, 0.0, 1.0, 0.0, 0.0, 1.0, -2.167e-08, 0.0, 1.0, -2.167e-08, 0.0, 1.0, -2.167e-08, 0.0, 1.0, -2.167e-08, 0.0, 1.0, 0.0, 0.0, -1.0, 0.0, 0.0, -1.0, 0.0, 0.0, -1.0, 0.0, 0.0, -1.0, -2.167e-08, 0.0, -1.0, -2.167e-08, 0.0, -1.0, -2.167e-08, 0.0, -1.0, -2.167e-08, 0.0, -1.0, 0.0, 0.0, -1.0, 0.0, 0.0, -1.0, 0.0, 0.0, -1.0, 0.0, 0.0, -1.0, 2.167e-08, 0.0, 1.0, 2.167e-08, 0.0, 1.0, 2.167e-08, 0.0, 1.0, 2.167e-08, 0.0, 1.0, -0.2094, -0.9778, 0.0, -0.2094, -0.9778, 0.0, -0.2094, -0.9778, 0.0, -0.2094, -0.9778, 0.0, -0.2094, 0.9778, 0.0, -0.2094, 0.9778, 0.0, -0.2094, 0.9778, 0.0, -0.2094, 0.9778, 0.0, 0.0, 1.0, 0.0, 0.0, 1.0, 0.0, 0.0, 1.0, 0.0, 0.0, 1.0, 0.0, 0.0, 1.0, 0.0, 0.0, 1.0, 0.0, 0.0, 1.0, 0.0, 0.0, 1.0, 0.0, -1.0, 0.0, 0.0, -1.0, 0.0, 0.0, -1.0, 0.0, 0.0, -1.0, 0.0, 0.0, 0.0, 0.0, 1.0, 0.0, 0.0, 1.0, 0.0, 0.0, 1.0, 0.0, 0.0, 1.0, -1.0, 0.0, 0.0, -1.0, 0.0, 0.0, -1.0, 0.0, 0.0, -1.0, 0.0, 0.0, 0.0, 0.0, 1.0, 0.0, 0.0, 1.0, 0.0, 0.0, 1.0, 0.0, 0.0, 1.0, 0.0, 0.0, -1.0, 0.0, 0.0, -1.0, 0.0, 0.0, -1.0, 0.0, 0.0, -1.0, 0.0, 0.0, -1.0, 0.0, 0.0, -1.0, 0.0, 0.0, -1.0, 0.0, 0.0, -1.0, 0.0, 0.0, 1.0, 0.0, 0.0, 1.0, 0.0, 0.0, 1.0, 0.0, 0.0, 1.0, 0.0, 0.0, 1.0, 0.0, 0.0, 1.0, 0.0, 0.0, 1.0, 0.0, 0.0, 1.0, 0.0, 0.0, 1.0, 0.0, 0.0, 1.0, 0.0, 0.0, 1.0, 0.0, 0.0, 1.0, 0.0, 0.0, 1.0, 0.0, 0.0, 1.0, 0.0, 0.0, 1.0, 0.0, 0.0, 1.0, 0.0, 0.0, 1.0, 0.0, 0.0, 1.0, 0.0, 0.0, 1.0, 0.0, 0.0, 1.0, 0.0, 0.0, -1.0, 0.0, 0.0, -1.0, 0.0, 0.0, -1.0, 0.0, 0.0, -1.0, 0.0, 1.0, 0.0, 0.0, 1.0, 0.0, 0.0, 1.0, 0.0, 0.0, 1.0, 0.0, 1.0, 0.0, 0.0, 1.0, 0.0, 0.0, 1.0, 0.0, 0.0, 1.0, 0.0, 0.0, -1.0, 0.0, 0.0, -1.0, 0.0, 0.0, -1.0, 0.0, 0.0, -1.0, 0.0, 0.0, 0.0, -1.0, 0.0, 0.0, -1.0, 0.0, 0.0, -1.0, 0.0, 0.0, -1.0, 0.0, 0.0, 0.0, -1.0, 0.0, 0.0, -1.0, 0.0, 0.0, -1.0, 0.0, 0.0, -1.0, 0.0, -1.0, 0.0, 0.0, -1.0, 0.0, 0.0, -1.0, 0.0, 0.0, -1.0, 0.0, 0.0, 1.0, 0.0, 0.0, 1.0, 0.0, 0.0, 1.0, 0.0, 0.0, 1.0, 0.0, 0.0, 0.0, 1.0, 0.0, 0.0, 1.0, 0.0, 0.0, 1.0, 0.0, 0.0, 1.0, 0.0, 1.0, 0.0, 0.0, 1.0, 0.0, 0.0, 1.0, 0.0, 0.0, 1.0, 0.0, 0.0, 1.0, 0.0, 0.0, 1.0, 0.0, 0.0, 1.0, 0.0, 0.0, 1.0, 0.0, 0.0, 0.0, 1.0, 0.0, 0.0, 1.0, 0.0, 0.0, 1.0, 0.0, 0.0, 1.0, -1.0, 0.0, 0.0, -1.0, 0.0, 0.0, -1.0, 0.0, 0.0, -1.0, 0.0, 0.0, -1.0, 0.0, 0.0, -1.0, 0.0, 0.0, -1.0, 0.0, 0.0, -1.0, 0.0, 0.0, 0.0, 1.0, 0.0, 0.0, 1.0, 0.0, 0.0, 1.0, 0.0, 0.0, 1.0, 0.0, 0.0, -1.0, 0.0, 0.0, -1.0, 0.0, 0.0, -1.0, 0.0, 0.0, -1.0, 0.0, 0.0, 0.0, -1.0, 0.0, 0.0, -1.0, 0.0, 0.0, -1.0, 0.0, 0.0, -1.0, 0.0, -1.0, 0.0, 0.0, -1.0, 0.0, 0.0, -1.0, 0.0, 0.0, -1.0, 0.0])] * 3)])
me_cube_007 = bpy.data.meshes.new('Cube.007')
me_cube_007.from_pydata([(-1.457, -1.268, 1.834), (-1.457, -0.4859, 1.834), (-1.457, -1.268, -0.9656), (-1.457, -0.4859, -0.9656), (1.343, -1.268, 1.834), (1.343, -0.4859, 1.834), (1.343, -1.268, -0.9656), (1.343, -0.4859, -0.9656), (-0.7876, -0.3022, 1.165), (-0.7876, -0.3022, -0.2963), (0.6738, -0.3022, -0.2963), (0.6738, -0.3022, 1.165), (-0.05693, -0.3038, 0.3344), (-0.05693, 1.696, 0.3344), (0.01378, -0.3038, 0.3637), (0.01378, 1.696, 0.3637), (0.04307, -0.3038, 0.4344), (0.04307, 1.696, 0.4344), (0.01378, -0.3038, 0.5051), (0.01378, 1.696, 0.5051), (-0.05693, -0.3038, 0.5344), (-0.05693, 1.696, 0.5344), (-0.1276, -0.3038, 0.5051), (-0.1276, 1.696, 0.5051), (-0.1569, -0.3038, 0.4344), (-0.1569, 1.696, 0.4344), (-0.1276, -0.3038, 0.3637), (-0.1276, 1.696, 0.3637), (-0.05693, -0.5424, -0.9657), (-0.269, -0.6302, -0.9657), (-0.3569, -0.8423, -0.9657), (-0.269, -1.054, -0.9657), (-0.05693, -1.142, -0.9657), (0.1551, -1.054, -0.9657), (0.243, -0.8423, -0.9657), (0.1551, -0.6302, -0.9657), (-0.05693, -0.5065, -0.9657), (-0.2944, -0.6049, -0.9657), (-0.3927, -0.8423, -0.9657), (-0.2944, -1.08, -0.9657), (-0.05693, -1.178, -0.9657), (0.1805, -1.08, -0.9657), (0.2789, -0.8423, -0.9657), (0.1805, -0.6049, -0.9657), (-0.269, -0.6302, -1.064), (-0.05693, -0.5424, -1.064), (-0.3569, -0.8423, -1.064), (-0.269, -1.054, -1.064), (-0.05693, -1.142, -1.064), (0.1551, -1.054, -1.064), (0.243, -0.8423, -1.064), (0.1551, -0.6302, -1.064), (-0.2944, -0.6049, -1.064), (-0.05693, -0.5065, -1.064), (-0.3927, -0.8423, -1.064), (-0.2944, -1.08, -1.064), (-0.05693, -1.178, -1.064), (0.1805, -1.08, -1.064), (0.2789, -0.8423, -1.064), (0.1805, -0.6049, -1.064), (-0.3569, -0.8423, -1.015), (-0.269, -1.054, -1.015), (-0.05693, -1.142, -1.015), (0.1551, -1.054, -1.015), (0.243, -0.8423, -1.015), (0.1551, -0.6302, -1.015), (-0.05693, -0.5424, -1.015), (-0.269, -0.6302, -1.015), (-0.05693, 1.696, 0.03513), (0.2254, 1.696, 0.1521), (0.3424, 1.696, 0.4344), (0.2254, 1.696, 0.7168), (-0.05693, 1.696, 0.8337), (-0.3393, 1.696, 0.7168), (-0.4562, 1.696, 0.4344), (-0.3393, 1.696, 0.1521), (-0.05693, 1.769, 0.01288), (0.2411, 1.769, 0.1363), (0.3646, 1.769, 0.4344), (0.2411, 1.769, 0.7325), (-0.05693, 1.769, 0.856), (-0.355, 1.769, 0.7325), (-0.4785, 1.769, 0.4344), (-0.355, 1.769, 0.1363), (-0.05693, 1.811, 0.01288), (0.2411, 1.811, 0.1363), (0.3646, 1.811, 0.4344), (0.2411, 1.811, 0.7325), (-0.05693, 1.811, 0.856), (-0.355, 1.811, 0.7325), (-0.4785, 1.811, 0.4344), (-0.355, 1.811, 0.1363), (1.343, -1.268, 1.834), (1.343, -0.4859, 1.834), (1.212, -0.4677, 1.703), (1.095, -0.3886, 1.587), (0.709, -0.3886, 1.2), (0.6738, -0.3022, 1.165), (-1.457, -0.4859, 1.834), (-1.457, -0.4859, -0.9656), (1.343, -0.4859, 1.834), (1.343, -0.4859, -0.9656), (-1.326, -0.4677, 1.703), (-1.326, -0.4677, -0.8345), (1.212, -0.4677, -0.8345), (1.212, -0.4677, 1.703), (-1.209, -0.3886, 1.587), (-1.209, -0.3886, -0.7179), (1.095, -0.3886, -0.7179), (1.095, -0.3886, 1.587), (-0.8229, -0.3886, 1.2), (-0.8229, -0.3886, -0.3315), (0.709, -0.3886, -0.3315), (0.709, -0.3886, 1.2), (-0.7876, -0.3022, 1.165), (-0.7876, -0.3022, -0.2963), (0.6738, -0.3022, -0.2963), (0.6738, -0.3022, 1.165)], [(92, 93), (93, 94), (94, 95), (95, 96), (96, 97)], [(0, 1, 3, 2), (2, 3, 7, 6), (6, 7, 5, 4), (4, 5, 1, 0), (2, 6, 4, 0), (10, 9, 8, 11), (12, 13, 15, 14), (14, 15, 17, 16), (16, 17, 19, 18), (18, 19, 21, 20), (20, 21, 23, 22), (22, 23, 25, 24), (21, 19, 71, 72), (24, 25, 27, 26), (26, 27, 13, 12), (12, 14, 16, 18, 20, 22, 24, 26), (34, 42, 41, 33), (32, 40, 39, 31), (30, 38, 37, 29), (35, 43, 42, 34), (33, 41, 40, 32), (31, 39, 38, 30), (29, 37, 36, 28), (28, 36, 43, 35), (50, 49, 57, 58), (48, 47, 55, 56), (46, 44, 52, 54), (51, 50, 58, 59), (49, 48, 56, 57), (47, 46, 54, 55), (44, 45, 53, 52), (45, 51, 59, 53), (61, 60, 46, 47), (38, 39, 55, 54), (62, 61, 47, 48), (39, 40, 56, 55), (63, 62, 48, 49), (40, 41, 57, 56), (64, 63, 49, 50), (41, 42, 58, 57), (65, 64, 50, 51), (42, 43, 59, 58), (66, 65, 51, 45), (67, 66, 45, 44), (43, 36, 53, 59), (36, 37, 52, 53), (60, 67, 44, 46), (37, 38, 54, 52), (30, 29, 67, 60), (29, 28, 66, 67), (28, 35, 65, 66), (35, 34, 64, 65), (34, 33, 63, 64), (33, 32, 62, 63), (32, 31, 61, 62), (31, 30, 60, 61), (60, 67, 66, 65, 64, 63, 62, 61), (75, 74, 82, 83), (27, 25, 74, 75), (17, 15, 69, 70), (23, 21, 72, 73), (13, 27, 75, 68), (15, 13, 68, 69), (19, 17, 70, 71), (25, 23, 73, 74), (78, 77, 85, 86), (73, 72, 80, 81), (71, 70, 78, 79), (69, 68, 76, 77), (68, 75, 83, 76), (74, 73, 81, 82), (72, 71, 79, 80), (70, 69, 77, 78), (85, 84, 91, 90, 89, 88, 87, 86), (83, 82, 90, 91), (81, 80, 88, 89), (79, 78, 86, 87), (77, 76, 84, 85), (76, 83, 91, 84), (82, 81, 89, 90), (80, 79, 87, 88), (100, 101, 104, 105), (105, 104, 108, 109), (99, 98, 102, 103), (98, 100, 105, 102), (101, 99, 103, 104), (106, 109, 113, 110), (103, 102, 106, 107), (102, 105, 109, 106), (104, 103, 107, 108), (113, 112, 116, 117), (108, 107, 111, 112), (109, 108, 112, 113), (107, 106, 110, 111), (111, 110, 114, 115), (110, 113, 117, 114), (112, 111, 115, 116)])
_uv = me_cube_007.uv_layers.new(name='UVMap')
_uv.uv.foreach_set('vector', [0.6991, 0.7415, 0.6991, 0.7973, 0.4993, 0.7973, 0.4993, 0.7415, 0.4993, 0.7415, 0.4993, 0.7973, 0.2995, 0.7973, 0.2995, 0.7415, 0.2995, 0.7415, 0.2995, 0.7973, 0.09974, 0.7973, 0.09974, 0.7415, 0.899, 0.7415, 0.899, 0.7973, 0.6991, 0.7973, 0.6991, 0.7415, 0.128, 0.3835, 0.363, 0.3835, 0.363, 0.6184, 0.128, 0.6184, 0.1287, 0.3838, 0.363, 0.3838, 0.363, 0.6181, 0.1287, 0.6181, 0.899, 0.9682, 0.09974, 0.9682, 0.09974, 0.9534, 0.899, 0.9534, 0.899, 0.9534, 0.09974, 0.9534, 0.09974, 0.9387, 0.899, 0.9387, 0.899, 0.9387, 0.09974, 0.9387, 0.09974, 0.9239, 0.899, 0.9239, 0.899, 0.9239, 0.09974, 0.9239, 0.09974, 0.9092, 0.899, 0.9092, 0.899, 0.9092, 0.09974, 0.9092, 0.09974, 0.8944, 0.899, 0.8944, 0.899, 0.8944, 0.09974, 0.8944, 0.09974, 0.8797, 0.899, 0.8797, 0.5832, 0.3259, 0.5832, 0.3118, 0.6339, 0.2908, 0.6339, 0.3469, 0.899, 0.8797, 0.09974, 0.8797, 0.09974, 0.8649, 0.899, 0.8649, 0.899, 0.8649, 0.09974, 0.8649, 0.09974, 0.8501, 0.899, 0.8501, 0.5224, 0.5436, 0.5469, 0.5191, 0.5816, 0.5191, 0.6061, 0.5436, 0.6061, 0.5783, 0.5816, 0.6028, 0.5469, 0.6028, 0.5224, 0.5783, 0.7432, 0.5077, 0.7364, 0.5102, 0.7363, 0.4574, 0.7424, 0.4599, 0.7755, 0.4267, 0.7728, 0.4198, 0.8256, 0.4232, 0.8224, 0.4294, 0.8546, 0.4641, 0.8607, 0.4618, 0.8607, 0.514, 0.8542, 0.5115, 0.7738, 0.5439, 0.7709, 0.5498, 0.7364, 0.5102, 0.7432, 0.5077, 0.7424, 0.4599, 0.7363, 0.4574, 0.7728, 0.4198, 0.7755, 0.4267, 0.8224, 0.4294, 0.8256, 0.4232, 0.8607, 0.4618, 0.8546, 0.4641, 0.8542, 0.5115, 0.8607, 0.514, 0.8233, 0.5518, 0.8205, 0.545, 0.8205, 0.545, 0.8233, 0.5518, 0.7709, 0.5498, 0.7738, 0.5439, 0.8521, 0.3145, 0.9079, 0.2588, 0.9337, 0.2694, 0.8628, 0.3403, 0.9079, 0.1799, 0.8521, 0.1242, 0.8628, 0.09834, 0.9337, 0.1692, 0.7733, 0.1242, 0.7175, 0.1799, 0.6917, 0.1692, 0.7626, 0.09834, 0.7733, 0.3145, 0.8521, 0.3145, 0.8628, 0.3403, 0.7626, 0.3403, 0.9079, 0.2588, 0.9079, 0.1799, 0.9337, 0.1692, 0.9337, 0.2694, 0.8521, 0.1242, 0.7733, 0.1242, 0.7626, 0.09834, 0.8628, 0.09834, 0.7175, 0.1799, 0.7175, 0.2588, 0.6917, 0.2694, 0.6917, 0.1692, 0.7175, 0.2588, 0.7733, 0.3145, 0.7626, 0.3403, 0.6917, 0.2694, 0.5339, 0.06379, 0.597, 0.06379, 0.5925, 0.07626, 0.5394, 0.07626, 0.7472, 0.2465, 0.7855, 0.2849, 0.7785, 0.3018, 0.7302, 0.2535, 0.4863, 0.1112, 0.5339, 0.06379, 0.5394, 0.07626, 0.4985, 0.1165, 0.7855, 0.2849, 0.8398, 0.2849, 0.8469, 0.3018, 0.7785, 0.3018, 0.4863, 0.1747, 0.4863, 0.1112, 0.4985, 0.1165, 0.4985, 0.1692, 0.8398, 0.2849, 0.8782, 0.2465, 0.8952, 0.2535, 0.8469, 0.3018, 0.5339, 0.2206, 0.4863, 0.1747, 0.4985, 0.1692, 0.5394, 0.2081, 0.8782, 0.2465, 0.8782, 0.1922, 0.8952, 0.1852, 0.8952, 0.2535, 0.597, 0.2206, 0.5339, 0.2206, 0.5394, 0.2081, 0.5925, 0.2081, 0.8782, 0.1922, 0.8398, 0.1538, 0.8469, 0.1368, 0.8952, 0.1852, 0.6426, 0.1747, 0.597, 0.2206, 0.5925, 0.2081, 0.6305, 0.1692, 0.6426, 0.1112, 0.6426, 0.1747, 0.6305, 0.1692, 0.6305, 0.1165, 0.8398, 0.1538, 0.7855, 0.1538, 0.7785, 0.1368, 0.8469, 0.1368, 0.7855, 0.1538, 0.7472, 0.1922, 0.7302, 0.1852, 0.7785, 0.1368, 0.597, 0.06379, 0.6426, 0.1112, 0.6305, 0.1165, 0.5925, 0.07626, 0.7472, 0.1922, 0.7472, 0.2465, 0.7302, 0.2535, 0.7302, 0.1852, 0.8546, 0.4641, 0.8542, 0.5115, 0.8446, 0.508, 0.8453, 0.4683, 0.8542, 0.5115, 0.8205, 0.545, 0.8163, 0.5358, 0.8446, 0.508, 0.8205, 0.545, 0.7738, 0.5439, 0.7777, 0.5345, 0.8163, 0.5358, 0.7738, 0.5439, 0.7432, 0.5077, 0.7527, 0.5037, 0.7777, 0.5345, 0.7432, 0.5077, 0.7424, 0.4599, 0.7521, 0.4631, 0.7527, 0.5037, 0.7424, 0.4599, 0.7755, 0.4267, 0.7796, 0.436, 0.7521, 0.4631, 0.7755, 0.4267, 0.8224, 0.4294, 0.8185, 0.4388, 0.7796, 0.436, 0.8224, 0.4294, 0.8546, 0.4641, 0.8453, 0.4683, 0.8185, 0.4388, 0.6178, 0.1405, 0.6021, 0.1788, 0.5631, 0.1948, 0.5256, 0.1791, 0.5096, 0.1408, 0.5253, 0.1025, 0.5635, 0.08653, 0.6018, 0.1022, 0.6427, 0.5265, 0.5953, 0.4788, 0.6037, 0.459, 0.662, 0.5194, 0.5493, 0.3259, 0.5592, 0.3358, 0.5382, 0.3865, 0.4985, 0.3469, 0.5732, 0.3019, 0.5592, 0.3019, 0.5382, 0.2512, 0.5942, 0.2512, 0.5732, 0.3358, 0.5832, 0.3259, 0.6339, 0.3469, 0.5942, 0.3865, 0.5493, 0.3118, 0.5493, 0.3259, 0.4985, 0.3469, 0.4985, 0.2908, 0.5592, 0.3019, 0.5493, 0.3118, 0.4985, 0.2908, 0.5382, 0.2512, 0.5832, 0.3118, 0.5732, 0.3019, 0.5942, 0.2512, 0.6339, 0.2908, 0.5592, 0.3358, 0.5732, 0.3358, 0.5942, 0.3865, 0.5382, 0.3865, 0.5248, 0.6626, 0.6068, 0.6633, 0.6121, 0.6747, 0.5201, 0.6741, 0.5298, 0.4785, 0.4849, 0.5276, 0.4666, 0.5208, 0.5208, 0.4604, 0.4869, 0.5958, 0.5324, 0.6447, 0.5248, 0.6626, 0.4672, 0.6038, 0.5982, 0.6439, 0.6435, 0.5949, 0.6619, 0.602, 0.6068, 0.6633, 0.6435, 0.5949, 0.6427, 0.5265, 0.662, 0.5194, 0.6619, 0.602, 0.5953, 0.4788, 0.5298, 0.4785, 0.5208, 0.4604, 0.6037, 0.459, 0.4849, 0.5276, 0.4869, 0.5958, 0.4672, 0.6038, 0.4666, 0.5208, 0.5324, 0.6447, 0.5982, 0.6439, 0.6068, 0.6633, 0.5248, 0.6626, 0.592, 0.4941, 0.6311, 0.5333, 0.6311, 0.5887, 0.592, 0.6278, 0.5366, 0.6278, 0.4974, 0.5887, 0.4974, 0.5333, 0.5366, 0.4941, 0.662, 0.5194, 0.6037, 0.459, 0.6084, 0.4472, 0.6735, 0.5145, 0.5208, 0.4604, 0.4666, 0.5208, 0.455, 0.5167, 0.5154, 0.4491, 0.4672, 0.6038, 0.5248, 0.6626, 0.5201, 0.6741, 0.4558, 0.6087, 0.6068, 0.6633, 0.6619, 0.602, 0.6735, 0.6063, 0.6121, 0.6747, 0.6619, 0.602, 0.662, 0.5194, 0.6735, 0.5145, 0.6735, 0.6063, 0.6037, 0.459, 0.5208, 0.4604, 0.5154, 0.4491, 0.6084, 0.4472, 0.4666, 0.5208, 0.4672, 0.6038, 0.4558, 0.6087, 0.455, 0.5167, 0.09402, 0.3595, 0.09392, 0.05919, 0.1081, 0.07338, 0.1082, 0.3453, 0.1219, 0.3327, 0.1219, 0.0884, 0.1356, 0.1017, 0.1352, 0.3192, 0.3943, 0.05919, 0.3944, 0.3595, 0.3801, 0.3453, 0.3801, 0.07339, 0.3944, 0.3595, 0.09402, 0.3595, 0.1082, 0.3453, 0.3801, 0.3453, 0.09392, 0.05919, 0.3943, 0.05919, 0.3801, 0.07339, 0.1081, 0.07338, 0.3404, 0.3057, 0.1478, 0.3057, 0.1801, 0.2734, 0.3082, 0.2734, 0.3664, 0.08604, 0.3663, 0.3308, 0.3525, 0.317, 0.353, 0.0999, 0.3663, 0.3308, 0.1219, 0.3327, 0.1352, 0.3192, 0.3525, 0.317, 0.1219, 0.0884, 0.3664, 0.08604, 0.353, 0.0999, 0.1356, 0.1017, 0.1955, 0.257, 0.1955, 0.1586, 0.2021, 0.1655, 0.2014, 0.2508, 0.1478, 0.113, 0.3404, 0.113, 0.3082, 0.1453, 0.1801, 0.1453, 0.1478, 0.3057, 0.1478, 0.113, 0.1801, 0.1453, 0.1801, 0.2734, 0.3404, 0.113, 0.3404, 0.3057, 0.3082, 0.2734, 0.3082, 0.1453, 0.2925, 0.1641, 0.2928, 0.2601, 0.2864, 0.2542, 0.287, 0.1694, 0.2928, 0.2601, 0.1955, 0.257, 0.2014, 0.2508, 0.2864, 0.2542, 0.1955, 0.1586, 0.2925, 0.1641, 0.287, 0.1694, 0.2021, 0.1655])
me_cube_007.materials.append(mat_projector)
me_cube_007.update()
me_cube_007.normals_split_custom_set([tuple(v) for v in zip(*[iter([-1.0, 0.0, 0.0, -1.0, 0.0, 0.0, -1.0, 0.0, 0.0, -1.0, 0.0, 0.0, 0.0, 0.0, -1.0, 0.0, 0.0, -1.0, 0.0, 0.0, -1.0, 0.0, 0.0, -1.0, 1.0, 0.0, 0.0, 1.0, 0.0, 0.0, 1.0, 0.0, 0.0, 1.0, 0.0, 0.0, 0.0, 0.0, 1.0, 0.0, 0.0, 1.0, 0.0, 0.0, 1.0, 0.0, 0.0, 1.0, 0.0, -1.0, 0.0, 0.0, -1.0, 0.0, 0.0, -1.0, 0.0, 0.0, -1.0, 0.0, 0.0, 1.0, 0.0, 0.0, 1.0, 0.0, 0.0, 1.0, 0.0, 0.0, 1.0, 0.0, 0.3827, 0.0, -0.9239, 0.3827, 0.0, -0.9239, 0.3827, 0.0, -0.9239, 0.3827, 0.0, -0.9239, 0.9239, 0.0, -0.3827, 0.9239, 0.0, -0.3827, 0.9239, 0.0, -0.3827, 0.9239, 0.0, -0.3827, 0.9239, 0.0, 0.3827, 0.9239, 0.0, 0.3827, 0.9239, 0.0, 0.3827, 0.9239, 0.0, 0.3827, 0.3827, 0.0, 0.9239, 0.3827, 0.0, 0.9239, 0.3827, 0.0, 0.9239, 0.3827, 0.0, 0.9239, -0.3827, 0.0, 0.9239, -0.3827, 0.0, 0.9239, -0.3827, 0.0, 0.9239, -0.3827, 0.0, 0.9239, -0.9239, 0.0, 0.3827, -0.9239, 0.0, 0.3827, -0.9239, 0.0, 0.3827, -0.9239, 0.0, 0.3827, 0.0, -1.0, 5.641e-07, 0.0, -1.0, 5.641e-07, 0.0, -1.0, 5.641e-07, 0.0, -1.0, 5.641e-07, -0.9239, 0.0, -0.3827, -0.9239, 0.0, -0.3827, -0.9239, 0.0, -0.3827, -0.9239, 0.0, -0.3827, -0.3827, 0.0, -0.9239, -0.3827, 0.0, -0.9239, -0.3827, 0.0, -0.9239, -0.3827, 0.0, -0.9239, 0.0, -1.0, 0.0, 0.0, -1.0, 0.0, 0.0, -1.0, 0.0, 0.0, -1.0, 0.0, 0.0, -1.0, 0.0, 0.0, -1.0, 0.0, 0.0, -1.0, 0.0, 0.0, -1.0, 0.0, 9.238e-07, 0.0, -1.0, 9.238e-07, 0.0, -1.0, 9.238e-07, 0.0, -1.0, 9.238e-07, 0.0, -1.0, 0.0, 0.0, -1.0, 0.0, 0.0, -1.0, 0.0, 0.0, -1.0, 0.0, 0.0, -1.0, -9.238e-07, 0.0, -1.0, -9.238e-07, 0.0, -1.0, -9.238e-07, 0.0, -1.0, -9.238e-07, 0.0, -1.0, 1.848e-06, 0.0, -1.0, 1.848e-06, 0.0, -1.0, 1.848e-06, 0.0, -1.0, 1.848e-06, 0.0, -1.0, -4.619e-07, 0.0, -1.0, -4.619e-07, 0.0, -1.0, -4.619e-07, 0.0, -1.0, -4.619e-07, 0.0, -1.0, -1.848e-06, 0.0, -1.0, -1.848e-06, 0.0, -1.0, -1.848e-06, 0.0, -1.0, -1.848e-06, 0.0, -1.0, 4.619e-07, 0.0, -1.0, 4.619e-07, 0.0, -1.0, 4.619e-07, 0.0, -1.0, 4.619e-07, 0.0, -1.0, 0.0, 0.0, -1.0, 0.0, 0.0, -1.0, 0.0, 0.0, -1.0, 0.0, 0.0, -1.0, 0.0, 0.0, 1.0, 0.0, 0.0, 1.0, 0.0, 0.0, 1.0, 0.0, 0.0, 1.0, 9.238e-07, 0.0, 1.0, 9.238e-07, 0.0, 1.0, 9.238e-07, 0.0, 1.0, 9.238e-07, 0.0, 1.0, 0.0, 0.0, 1.0, 0.0, 0.0, 1.0, 0.0, 0.0, 1.0, 0.0, 0.0, 1.0, 0.0, 0.0, 1.0, 0.0, 0.0, 1.0, 0.0, 0.0, 1.0, 0.0, 0.0, 1.0, -9.238e-07, 0.0, 1.0, -9.238e-07, 0.0, 1.0, -9.238e-07, 0.0, 1.0, -9.238e-07, 0.0, 1.0, 0.0, 0.0, 1.0, 0.0, 0.0, 1.0, 0.0, 0.0, 1.0, 0.0, 0.0, 1.0, 9.238e-07, 0.0, 1.0, 9.238e-07, 0.0, 1.0, 9.238e-07, 0.0, 1.0, 9.238e-07, 0.0, 1.0, -9.238e-07, 0.0, 1.0, -9.238e-07, 0.0, 1.0, -9.238e-07, 0.0, 1.0, -9.238e-07, 0.0, 1.0, -0.9239, -0.3827, 0.0, -0.9239, -0.3827, 0.0, -0.9239, -0.3827, 0.0, -0.9239, -0.3827, 0.0, 0.9239, 0.3827, 0.0, 0.9239, 0.3827, 0.0, 0.9239, 0.3827, 0.0, 0.9239, 0.3827, 0.0, -0.3827, -0.9239, 0.0, -0.3827, -0.9239, 0.0, -0.3827, -0.9239, 0.0, -0.3827, -0.9239, 0.0, 0.3827, 0.9239, 0.0, 0.3827, 0.9239, 0.0, 0.3827, 0.9239, 0.0, 0.3827, 0.9239, 0.0, 0.3827, -0.9239, 0.0, 0.3827, -0.9239, 0.0, 0.3827, -0.9239, 0.0, 0.3827, -0.9239, 0.0, -0.3827, 0.9239, 0.0, -0.3827, 0.9239, 0.0, -0.3827, 0.9239, 0.0, -0.3827, 0.9239, 0.0, 0.9239, -0.3827, 0.0, 0.9239, -0.3827, 0.0, 0.9239, -0.3827, 0.0, 0.9239, -0.3827, 0.0, -0.9239, 0.3827, 0.0, -0.9239, 0.3827, 0.0, -0.9239, 0.3827, 0.0, -0.9239, 0.3827, 0.0, 0.9239, 0.3827, 0.0, 0.9239, 0.3827, 0.0, 0.9239, 0.3827, 0.0, 0.9239, 0.3827, 0.0, -0.9239, -0.3827, 0.0, -0.9239, -0.3827, 0.0, -0.9239, -0.3827, 0.0, -0.9239, -0.3827, 0.0, 0.3827, 0.9239, 0.0, 0.3827, 0.9239, 0.0, 0.3827, 0.9239, 0.0, 0.3827, 0.9239, 0.0, -0.3827, 0.9239, 0.0, -0.3827, 0.9239, 0.0, -0.3827, 0.9239, 0.0, -0.3827, 0.9239, 0.0, -0.3827, -0.9239, 0.0, -0.3827, -0.9239, 0.0, -0.3827, -0.9239, 0.0, -0.3827, -0.9239, 0.0, 0.3827, -0.9239, 0.0, 0.3827, -0.9239, 0.0, 0.3827, -0.9239, 0.0, 0.3827, -0.9239, 0.0, -0.9239, 0.3827, 0.0, -0.9239, 0.3827, 0.0, -0.9239, 0.3827, 0.0, -0.9239, 0.3827, 0.0, 0.9239, -0.3827, 0.0, 0.9239, -0.3827, 0.0, 0.9239, -0.3827, 0.0, 0.9239, -0.3827, 0.0, -0.9239, 0.3827, 0.0, -0.9239, 0.3827, 0.0, -0.9239, 0.3827, 0.0, -0.9239, 0.3827, 0.0, -0.3827, 0.9239, 0.0, -0.3827, 0.9239, 0.0, -0.3827, 0.9239, 0.0, -0.3827, 0.9239, 0.0, 0.3827, 0.9239, 0.0, 0.3827, 0.9239, 0.0, 0.3827, 0.9239, 0.0, 0.3827, 0.9239, 0.0, 0.9239, 0.3827, 0.0, 0.9239, 0.3827, 0.0, 0.9239, 0.3827, 0.0, 0.9239, 0.3827, 0.0, 0.9239, -0.3827, 0.0, 0.9239, -0.3827, 0.0, 0.9239, -0.3827, 0.0, 0.9239, -0.3827, 0.0, 0.3827, -0.9239, 0.0, 0.3827, -0.9239, 0.0, 0.3827, -0.9239, 0.0, 0.3827, -0.9239, 0.0, -0.3827, -0.9239, 0.0, -0.3827, -0.9239, 0.0, -0.3827, -0.9239, 0.0, -0.3827, -0.9239, 0.0, -0.9239, -0.3827, 0.0, -0.9239, -0.3827, 0.0, -0.9239, -0.3827, 0.0, -0.9239, -0.3827, 0.0, 5.857e-08, 0.0, -1.0, 5.857e-08, 0.0, -1.0, 5.857e-08, 0.0, -1.0, 5.857e-08, 0.0, -1.0, 5.857e-08, 0.0, -1.0, 5.857e-08, 0.0, -1.0, 5.857e-08, 0.0, -1.0, 5.857e-08, 0.0, -1.0, -0.8891, -0.2719, -0.3683, -0.8891, -0.2719, -0.3683, -0.8891, -0.2719, -0.3683, -0.8891, -0.2719, -0.3683, 0.0, -1.0, 2.82e-07, 0.0, -1.0, 2.82e-07, 0.0, -1.0, 2.82e-07, 0.0, -1.0, 2.82e-07, 0.0, -1.0, 2.82e-07, 0.0, -1.0, 2.82e-07, 0.0, -1.0, 2.82e-07, 0.0, -1.0, 2.82e-07, 0.0, -1.0, 5.641e-07, 0.0, -1.0, 5.641e-07, 0.0, -1.0, 5.641e-07, 0.0, -1.0, 5.641e-07, 0.0, -1.0, -5.641e-07, 0.0, -1.0, -5.641e-07, 0.0, -1.0, -5.641e-07, 0.0, -1.0, -5.641e-07, 0.0, -1.0, -5.641e-07, 0.0, -1.0, -5.641e-07, 0.0, -1.0, -5.641e-07, 0.0, -1.0, -5.641e-07, 0.0, -1.0, 2.82e-07, 0.0, -1.0, 2.82e-07, 0.0, -1.0, 2.82e-07, 0.0, -1.0, 2.82e-07, 0.0, -1.0, -2.82e-07, 0.0, -1.0, -2.82e-07, 0.0, -1.0, -2.82e-07, 0.0, -1.0, -2.82e-07, 0.9239, 0.0, -0.3827, 0.9239, 0.0, -0.3827, 0.9239, 0.0, -0.3827, 0.9239, 0.0, -0.3827, -0.3683, -0.2719, 0.8891, -0.3683, -0.2719, 0.8891, -0.3683, -0.2719, 0.8891, -0.3683, -0.2719, 0.8891, 0.8891, -0.2719, 0.3683, 0.8891, -0.2719, 0.3683, 0.8891, -0.2719, 0.3683, 0.8891, -0.2719, 0.3683, 0.3683, -0.2719, -0.8891, 0.3683, -0.2719, -0.8891, 0.3683, -0.2719, -0.8891, 0.3683, -0.2719, -0.8891, -0.3683, -0.2719, -0.8891, -0.3683, -0.2719, -0.8891, -0.3683, -0.2719, -0.8891, -0.3683, -0.2719, -0.8891, -0.8891, -0.2719, 0.3683, -0.8891, -0.2719, 0.3683, -0.8891, -0.2719, 0.3683, -0.8891, -0.2719, 0.3683, 0.3683, -0.2719, 0.8891, 0.3683, -0.2719, 0.8891, 0.3683, -0.2719, 0.8891, 0.3683, -0.2719, 0.8891, 0.8891, -0.2719, -0.3683, 0.8891, -0.2719, -0.3683, 0.8891, -0.2719, -0.3683, 0.8891, -0.2719, -0.3683, 0.0, 1.0, -1.482e-07, 0.0, 1.0, -1.482e-07, 0.0, 1.0, -1.482e-07, 0.0, 1.0, -1.482e-07, 0.0, 1.0, -1.482e-07, 0.0, 1.0, -1.482e-07, 0.0, 1.0, -1.482e-07, 0.0, 1.0, -1.482e-07, -0.9239, 0.0, -0.3827, -0.9239, 0.0, -0.3827, -0.9239, 0.0, -0.3827, -0.9239, 0.0, -0.3827, -0.3827, 0.0, 0.9239, -0.3827, 0.0, 0.9239, -0.3827, 0.0, 0.9239, -0.3827, 0.0, 0.9239, 0.9239, 0.0, 0.3827, 0.9239, 0.0, 0.3827, 0.9239, 0.0, 0.3827, 0.9239, 0.0, 0.3827, 0.3827, 0.0, -0.9239, 0.3827, 0.0, -0.9239, 0.3827, 0.0, -0.9239, 0.3827, 0.0, -0.9239, -0.3827, 0.0, -0.9239, -0.3827, 0.0, -0.9239, -0.3827, 0.0, -0.9239, -0.3827, 0.0, -0.9239, -0.9239, 0.0, 0.3827, -0.9239, 0.0, 0.3827, -0.9239, 0.0, 0.3827, -0.9239, 0.0, 0.3827, 0.3827, 0.0, 0.9239, 0.3827, 0.0, 0.9239, 0.3827, 0.0, 0.9239, 0.3827, 0.0, 0.9239, 0.1377, 0.9905, 0.0, 0.1377, 0.9905, 0.0, 0.1377, 0.9905, 0.0, 0.1377, 0.9905, 0.0, 0.5616, 0.8274, 0.0, 0.5616, 0.8274, 0.0, 0.5616, 0.8274, 0.0, 0.5616, 0.8274, 0.0, -0.1377, 0.9905, 0.0, -0.1377, 0.9905, 0.0, -0.1377, 0.9905, 0.0, -0.1377, 0.9905, 0.0, 0.0, 0.9905, 0.1377, 0.0, 0.9905, 0.1377, 0.0, 0.9905, 0.1377, 0.0, 0.9905, 0.1377, 0.0, 0.9905, -0.1377, 0.0, 0.9905, -0.1377, 0.0, 0.9905, -0.1377, 0.0, 0.9905, -0.1377, 0.0, 1.0, 0.0, 0.0, 1.0, 0.0, 0.0, 1.0, 0.0, 0.0, 1.0, 0.0, -0.5616, 0.8274, 0.0, -0.5616, 0.8274, 0.0, -0.5616, 0.8274, 0.0, -0.5616, 0.8274, 0.0, 0.0, 0.8274, 0.5616, 0.0, 0.8274, 0.5616, 0.0, 0.8274, 0.5616, 0.0, 0.8274, 0.5616, 0.0, 0.8274, -0.5616, 0.0, 0.8274, -0.5616, 0.0, 0.8274, -0.5616, 0.0, 0.8274, -0.5616, 0.926, 0.3775, 0.0, 0.926, 0.3775, 0.0, 0.926, 0.3775, 0.0, 0.926, 0.3775, 0.0, 0.0, 1.0, 0.0, 0.0, 1.0, 0.0, 0.0, 1.0, 0.0, 0.0, 1.0, 0.0, 0.0, 1.0, 0.0, 0.0, 1.0, 0.0, 0.0, 1.0, 0.0, 0.0, 1.0, 0.0, 0.0, 1.0, 0.0, 0.0, 1.0, 0.0, 0.0, 1.0, 0.0, 0.0, 1.0, 0.0, -0.926, 0.3775, 0.0, -0.926, 0.3775, 0.0, -0.926, 0.3775, 0.0, -0.926, 0.3775, 0.0, 0.0, 0.3775, 0.926, 0.0, 0.3775, 0.926, 0.0, 0.3775, 0.926, 0.0, 0.3775, 0.926, 0.0, 0.3775, -0.926, 0.0, 0.3775, -0.926, 0.0, 0.3775, -0.926, 0.0, 0.3775, -0.926])] * 3)])
me_cube_010 = bpy.data.meshes.new('Cube.010')
me_cube_010.from_pydata([(-1.0, -1.0, -1.0), (-1.0, -1.0, 1.0), (-1.0, 1.0, -1.0), (-1.0, 1.0, 1.0), (1.0, -1.0, -1.0), (1.0, -1.0, 1.0), (1.0, 1.0, -1.0), (1.0, 1.0, 1.0)], [], [(0, 1, 3, 2), (2, 3, 7, 6), (6, 7, 5, 4), (4, 5, 1, 0), (2, 6, 4, 0), (7, 3, 1, 5)])
_uv = me_cube_010.uv_layers.new(name='UVMap')
_uv.uv.foreach_set('vector', [0.3745, 0.05223, 0.3745, 0.4276, 0.2504, 0.4276, 0.2504, 0.05223, 0.752, 0.5002, 0.752, 0.8757, 0.5028, 0.8757, 0.5028, 0.5002, 0.3745, 0.05223, 0.3745, 0.4276, 0.2504, 0.4276, 0.2504, 0.05223, 0.3722, 0.5002, 0.3722, 0.8757, 0.123, 0.8757, 0.123, 0.5002, 0.5013, 0.1118, 0.7505, 0.1118, 0.7505, 0.2376, 0.5013, 0.2376, 0.7505, 0.3772, 0.5013, 0.3772, 0.5013, 0.2514, 0.7505, 0.2514])
me_cube_010.materials.append(mat_steel_cabitnet)
me_cube_010.update()

# ---- objects
ob_keybord = bpy.data.objects.new('Keybord', me_keybord)
ob_monitor = bpy.data.objects.new('Monitor', me_sceeen)
ob_cube_009 = bpy.data.objects.new('Cube.009', me_cube_003)
ob_cube_010 = bpy.data.objects.new('Cube.010', me_cube_007)
ob_cube_011 = bpy.data.objects.new('Cube.011', me_cube_010)

# ---- transforms, parenting, visibility, modifiers, constraints
ob_keybord.location = (0.05208, -1.249, 4.203)
ob_keybord.rotation_euler = (1.571, -0.0, 0.0)
ob_monitor.location = (0.05208, 1.415, 5.688)
ob_monitor.rotation_euler = (1.571, -0.0, 0.0)
ob_cube_009.location = (24.69, -0.0004578, 4.098)
ob_cube_009.rotation_euler = (1.571, -0.0, 3.142)
ob_cube_010.location = (34.98, -0.4344, 1.268)
ob_cube_010.rotation_euler = (1.571, -0.0, -3.142)
ob_cube_011.location = (12.98, -0.004046, 5.0)
ob_cube_011.scale = (3.0, 1.0, 5.0)

# ---- collection membership
col_collection.objects.link(ob_keybord)
col_collection.objects.link(ob_monitor)
col_projector.objects.link(ob_cube_009)
col_projector.objects.link(ob_cube_010)
col_steel_cabinet.objects.link(ob_cube_011)

# ---- scene / render settings (as saved in the file)
scene.frame_start = 1; scene.frame_end = 250; scene.frame_set(218)
scene.render.engine = 'BLENDER_EEVEE_NEXT'
scene.cycles.sampling_pattern = 'TABULATED_SOBOL'
scene.eevee.ray_tracing_options.trace_max_roughness = 0.0
bpy.context.view_layer.update()

# ---- added for rendering (the .blend has no active camera): camera
cam_auto = bpy.data.cameras.new('AutoCamera')
cam_auto.lens = 50.0
cam_auto.sensor_width = 36.0
cam_auto.clip_end = 1000.0
ob_auto_camera = bpy.data.objects.new('AutoCamera', cam_auto)
scene.collection.objects.link(ob_auto_camera)
ob_auto_camera.location = (54.4506, -44.6533, 35.2052)
ob_auto_camera.rotation_euler = (1.09748, -7.21219e-08, 0.694738)
scene.camera = ob_auto_camera
bpy.context.view_layer.update()
